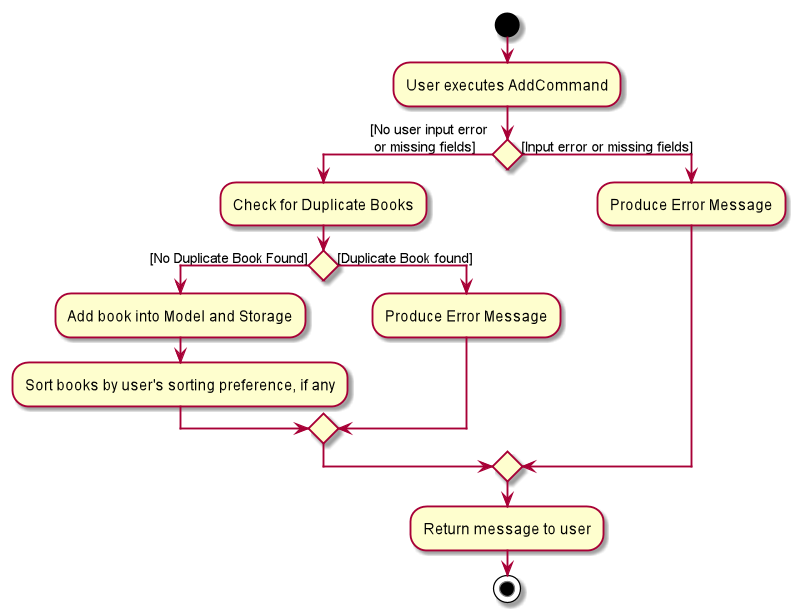

The diagram above was rendered by PlantUML. Its source (embedded in the PNG):
@startuml
start
:User executes AddCommand;

if() then ([No user input error \n or missing fields])
    :Check for Duplicate Books;
    if() then ([No Duplicate Book Found])
        :Add book into Model and Storage;
        :Sort books by user's sorting preference, if any;
    else ([Duplicate Book found])
        :Produce Error Message;
    endif
else ([Input error or missing fields])
    :Produce Error Message;
endif
:Return message to user;
stop
@enduml